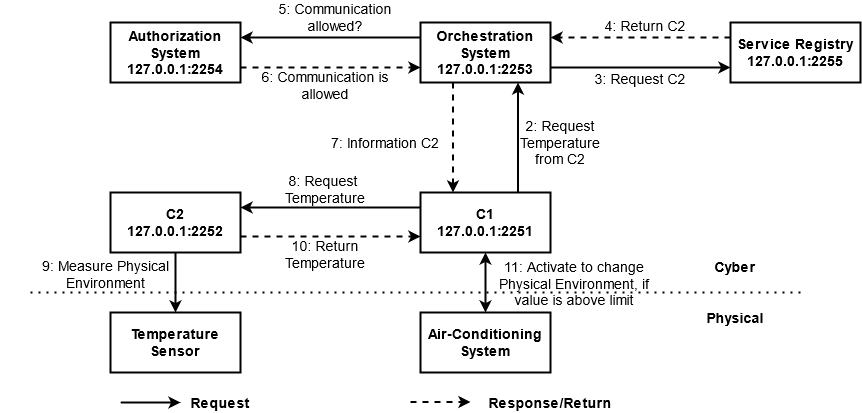

The diagram above was exported from draw.io. Its source (the exported page's mxGraphModel, read from the mxfile embedded in the PNG):
<mxGraphModel dx="335" dy="627" grid="1" gridSize="10" guides="1" tooltips="1" connect="1" arrows="1" fold="1" page="1" pageScale="1" pageWidth="850" pageHeight="1100" math="0" shadow="0">
  <root>
    <mxCell id="0" />
    <mxCell id="1" parent="0" />
    <mxCell id="LuiTWZj8VbkDJpSEjMEM-231" value="&lt;div&gt;&lt;b&gt;Cyber&lt;/b&gt;&lt;/div&gt;&lt;div&gt;&lt;b&gt;&lt;br&gt;&lt;/b&gt;&lt;/div&gt;&lt;div&gt;&lt;b&gt;&lt;br&gt;&lt;/b&gt;&lt;/div&gt;&lt;div&gt;&lt;b&gt;Physical&lt;br&gt;&lt;/b&gt;&lt;/div&gt;" style="text;html=1;strokeColor=none;fillColor=none;align=center;verticalAlign=middle;whiteSpace=wrap;rounded=0;fontSize=14;" vertex="1" parent="1">
      <mxGeometry x="2055" y="1305" width="40" height="20" as="geometry" />
    </mxCell>
    <mxCell id="LuiTWZj8VbkDJpSEjMEM-232" value="&lt;div&gt;C1&lt;/div&gt;127.0.0.1:2251" style="rounded=0;whiteSpace=wrap;html=1;fontSize=14;fontStyle=1;strokeWidth=2;" vertex="1" parent="1">
      <mxGeometry x="1760" y="1215" width="130" height="60" as="geometry" />
    </mxCell>
    <mxCell id="LuiTWZj8VbkDJpSEjMEM-233" value="&lt;div&gt;C2&lt;/div&gt;&lt;div&gt;127.0.0.1:2252&lt;/div&gt;" style="rounded=0;whiteSpace=wrap;html=1;fontSize=14;fontStyle=1;strokeWidth=2;" vertex="1" parent="1">
      <mxGeometry x="1450" y="1215" width="130" height="60" as="geometry" />
    </mxCell>
    <mxCell id="LuiTWZj8VbkDJpSEjMEM-234" value="Air-Conditioning System" style="rounded=0;whiteSpace=wrap;html=1;fontSize=14;fontStyle=1;strokeWidth=2;" vertex="1" parent="1">
      <mxGeometry x="1760" y="1335" width="130" height="60" as="geometry" />
    </mxCell>
    <mxCell id="LuiTWZj8VbkDJpSEjMEM-235" value="Temperature Sensor" style="rounded=0;whiteSpace=wrap;html=1;fontSize=14;fontStyle=1;strokeWidth=2;" vertex="1" parent="1">
      <mxGeometry x="1450" y="1335" width="130" height="60" as="geometry" />
    </mxCell>
    <mxCell id="LuiTWZj8VbkDJpSEjMEM-236" value="&lt;div&gt;Authorization System&lt;/div&gt;&lt;div&gt;127.0.0.1:2254&lt;br&gt;&lt;/div&gt;" style="rounded=0;whiteSpace=wrap;html=1;fontSize=14;fontStyle=1;strokeWidth=2;" vertex="1" parent="1">
      <mxGeometry x="1450" y="1045" width="130" height="60" as="geometry" />
    </mxCell>
    <mxCell id="LuiTWZj8VbkDJpSEjMEM-237" value="&lt;div&gt;Orchestration System&lt;/div&gt;&lt;div&gt;127.0.0.1:2253&lt;br&gt;&lt;/div&gt;" style="rounded=0;whiteSpace=wrap;html=1;fontSize=14;fontStyle=1;strokeWidth=2;" vertex="1" parent="1">
      <mxGeometry x="1760" y="1045" width="130" height="60" as="geometry" />
    </mxCell>
    <mxCell id="LuiTWZj8VbkDJpSEjMEM-238" value="&lt;div&gt;Service Registry&lt;/div&gt;&lt;div&gt;127.0.0.1:2255&lt;br&gt;&lt;/div&gt;" style="rounded=0;whiteSpace=wrap;html=1;fontSize=14;fontStyle=1;strokeWidth=2;" vertex="1" parent="1">
      <mxGeometry x="2070" y="1045" width="130" height="60" as="geometry" />
    </mxCell>
    <mxCell id="LuiTWZj8VbkDJpSEjMEM-239" value="" style="endArrow=classic;html=1;fontSize=14;entryX=0.75;entryY=1;entryDx=0;entryDy=0;exitX=0.75;exitY=0;exitDx=0;exitDy=0;strokeWidth=2;" edge="1" parent="1" source="LuiTWZj8VbkDJpSEjMEM-232" target="LuiTWZj8VbkDJpSEjMEM-237">
      <mxGeometry width="50" height="50" relative="1" as="geometry">
        <mxPoint x="1820" y="1345" as="sourcePoint" />
        <mxPoint x="1870" y="1295" as="targetPoint" />
      </mxGeometry>
    </mxCell>
    <mxCell id="LuiTWZj8VbkDJpSEjMEM-240" value="" style="endArrow=classic;html=1;fontSize=14;exitX=0.25;exitY=1;exitDx=0;exitDy=0;entryX=0.25;entryY=0;entryDx=0;entryDy=0;dashed=1;strokeWidth=2;" edge="1" parent="1" source="LuiTWZj8VbkDJpSEjMEM-237" target="LuiTWZj8VbkDJpSEjMEM-232">
      <mxGeometry width="50" height="50" relative="1" as="geometry">
        <mxPoint x="1820" y="1345" as="sourcePoint" />
        <mxPoint x="1870" y="1295" as="targetPoint" />
      </mxGeometry>
    </mxCell>
    <mxCell id="LuiTWZj8VbkDJpSEjMEM-241" value="" style="endArrow=classic;html=1;fontSize=14;exitX=1;exitY=0.75;exitDx=0;exitDy=0;entryX=0;entryY=0.75;entryDx=0;entryDy=0;strokeWidth=2;" edge="1" parent="1" source="LuiTWZj8VbkDJpSEjMEM-237" target="LuiTWZj8VbkDJpSEjMEM-238">
      <mxGeometry width="50" height="50" relative="1" as="geometry">
        <mxPoint x="1820" y="1345" as="sourcePoint" />
        <mxPoint x="1870" y="1295" as="targetPoint" />
      </mxGeometry>
    </mxCell>
    <mxCell id="LuiTWZj8VbkDJpSEjMEM-242" value="" style="endArrow=classic;html=1;fontSize=14;exitX=0;exitY=0.25;exitDx=0;exitDy=0;entryX=1;entryY=0.25;entryDx=0;entryDy=0;dashed=1;strokeWidth=2;" edge="1" parent="1" source="LuiTWZj8VbkDJpSEjMEM-238" target="LuiTWZj8VbkDJpSEjMEM-237">
      <mxGeometry width="50" height="50" relative="1" as="geometry">
        <mxPoint x="1820" y="1345" as="sourcePoint" />
        <mxPoint x="1870" y="1295" as="targetPoint" />
      </mxGeometry>
    </mxCell>
    <mxCell id="LuiTWZj8VbkDJpSEjMEM-243" value="" style="endArrow=classic;html=1;fontSize=14;dashed=1;strokeWidth=2;exitX=1;exitY=0.75;exitDx=0;exitDy=0;entryX=0;entryY=0.75;entryDx=0;entryDy=0;" edge="1" parent="1" source="LuiTWZj8VbkDJpSEjMEM-236" target="LuiTWZj8VbkDJpSEjMEM-237">
      <mxGeometry width="50" height="50" relative="1" as="geometry">
        <mxPoint x="1590" y="1185" as="sourcePoint" />
        <mxPoint x="1750" y="1135" as="targetPoint" />
      </mxGeometry>
    </mxCell>
    <mxCell id="LuiTWZj8VbkDJpSEjMEM-244" value="" style="endArrow=classic;html=1;fontSize=14;exitX=0;exitY=0.25;exitDx=0;exitDy=0;entryX=1;entryY=0.25;entryDx=0;entryDy=0;strokeWidth=2;" edge="1" parent="1" source="LuiTWZj8VbkDJpSEjMEM-237" target="LuiTWZj8VbkDJpSEjMEM-236">
      <mxGeometry width="50" height="50" relative="1" as="geometry">
        <mxPoint x="1820" y="1345" as="sourcePoint" />
        <mxPoint x="1870" y="1295" as="targetPoint" />
      </mxGeometry>
    </mxCell>
    <mxCell id="LuiTWZj8VbkDJpSEjMEM-245" value="" style="endArrow=classic;startArrow=classic;html=1;fontSize=14;entryX=0.5;entryY=1;entryDx=0;entryDy=0;strokeWidth=2;exitX=0.5;exitY=0;exitDx=0;exitDy=0;" edge="1" parent="1" source="LuiTWZj8VbkDJpSEjMEM-234" target="LuiTWZj8VbkDJpSEjMEM-232">
      <mxGeometry width="50" height="50" relative="1" as="geometry">
        <mxPoint x="1825" y="1315" as="sourcePoint" />
        <mxPoint x="1870" y="1245" as="targetPoint" />
      </mxGeometry>
    </mxCell>
    <mxCell id="LuiTWZj8VbkDJpSEjMEM-246" value="" style="endArrow=classic;html=1;fontSize=14;exitX=0;exitY=0.25;exitDx=0;exitDy=0;strokeWidth=2;" edge="1" parent="1" source="LuiTWZj8VbkDJpSEjMEM-232">
      <mxGeometry width="50" height="50" relative="1" as="geometry">
        <mxPoint x="1820" y="1295" as="sourcePoint" />
        <mxPoint x="1580" y="1230" as="targetPoint" />
      </mxGeometry>
    </mxCell>
    <mxCell id="LuiTWZj8VbkDJpSEjMEM-247" value="" style="endArrow=classic;html=1;fontSize=14;exitX=0.5;exitY=1;exitDx=0;exitDy=0;entryX=0.5;entryY=0;entryDx=0;entryDy=0;strokeWidth=2;" edge="1" parent="1" source="LuiTWZj8VbkDJpSEjMEM-233" target="LuiTWZj8VbkDJpSEjMEM-235">
      <mxGeometry width="50" height="50" relative="1" as="geometry">
        <mxPoint x="1580" y="1305" as="sourcePoint" />
        <mxPoint x="1630" y="1255" as="targetPoint" />
      </mxGeometry>
    </mxCell>
    <mxCell id="LuiTWZj8VbkDJpSEjMEM-248" value="" style="endArrow=classic;html=1;fontSize=14;strokeWidth=2;" edge="1" parent="1">
      <mxGeometry width="50" height="50" relative="1" as="geometry">
        <mxPoint x="1460" y="1425" as="sourcePoint" />
        <mxPoint x="1520" y="1425" as="targetPoint" />
      </mxGeometry>
    </mxCell>
    <mxCell id="LuiTWZj8VbkDJpSEjMEM-249" value="" style="endArrow=classic;html=1;dashed=1;fontSize=14;strokeWidth=2;" edge="1" parent="1">
      <mxGeometry width="50" height="50" relative="1" as="geometry">
        <mxPoint x="1750" y="1424.5" as="sourcePoint" />
        <mxPoint x="1810" y="1424.5" as="targetPoint" />
      </mxGeometry>
    </mxCell>
    <mxCell id="LuiTWZj8VbkDJpSEjMEM-250" value="Request" style="text;html=1;strokeColor=none;fillColor=none;align=center;verticalAlign=middle;whiteSpace=wrap;rounded=0;fontSize=14;fontStyle=1" vertex="1" parent="1">
      <mxGeometry x="1540" y="1415" width="40" height="20" as="geometry" />
    </mxCell>
    <mxCell id="LuiTWZj8VbkDJpSEjMEM-251" value="Response/Return" style="text;html=1;strokeColor=none;fillColor=none;align=center;verticalAlign=middle;whiteSpace=wrap;rounded=0;fontSize=14;fontStyle=1" vertex="1" parent="1">
      <mxGeometry x="1870" y="1415" width="40" height="20" as="geometry" />
    </mxCell>
    <mxCell id="LuiTWZj8VbkDJpSEjMEM-252" value="&lt;div&gt;11: Activate to change &lt;br&gt;&lt;/div&gt;&lt;div&gt;Physical Environment, if &lt;br&gt;&lt;/div&gt;&lt;div&gt;value is above limit&lt;br&gt;&lt;/div&gt;" style="text;html=1;strokeColor=none;fillColor=none;align=center;verticalAlign=middle;whiteSpace=wrap;rounded=0;fontSize=14;" vertex="1" parent="1">
      <mxGeometry x="1794" y="1296" width="240" height="20" as="geometry" />
    </mxCell>
    <mxCell id="LuiTWZj8VbkDJpSEjMEM-253" value="" style="endArrow=none;dashed=1;html=1;dashPattern=1 3;strokeWidth=2;fontSize=14;startArrow=none;" edge="1" parent="1">
      <mxGeometry width="50" height="50" relative="1" as="geometry">
        <mxPoint x="1370" y="1315" as="sourcePoint" />
        <mxPoint x="2140" y="1315" as="targetPoint" />
      </mxGeometry>
    </mxCell>
    <mxCell id="LuiTWZj8VbkDJpSEjMEM-254" value="&lt;div&gt;2: Request &lt;br&gt;&lt;/div&gt;&lt;div&gt;Temperature &lt;br&gt;&lt;/div&gt;&lt;div&gt;from C2&lt;/div&gt;" style="text;html=1;strokeColor=none;fillColor=none;align=center;verticalAlign=middle;whiteSpace=wrap;rounded=0;fontSize=14;" vertex="1" parent="1">
      <mxGeometry x="1790" y="1155" width="220" height="20" as="geometry" />
    </mxCell>
    <mxCell id="LuiTWZj8VbkDJpSEjMEM-255" value="3: Request C2" style="text;html=1;strokeColor=none;fillColor=none;align=center;verticalAlign=middle;whiteSpace=wrap;rounded=0;fontSize=14;" vertex="1" parent="1">
      <mxGeometry x="1905" y="1091" width="150" height="20" as="geometry" />
    </mxCell>
    <mxCell id="LuiTWZj8VbkDJpSEjMEM-256" value="&lt;div&gt;4: Return C2&lt;/div&gt;" style="text;html=1;strokeColor=none;fillColor=none;align=center;verticalAlign=middle;whiteSpace=wrap;rounded=0;fontSize=14;" vertex="1" parent="1">
      <mxGeometry x="1910" y="1038" width="150" height="20" as="geometry" />
    </mxCell>
    <mxCell id="LuiTWZj8VbkDJpSEjMEM-257" value="5: Communication allowed? " style="text;html=1;strokeColor=none;fillColor=none;align=center;verticalAlign=middle;whiteSpace=wrap;rounded=0;fontSize=14;" vertex="1" parent="1">
      <mxGeometry x="1600" y="1030" width="150" height="20" as="geometry" />
    </mxCell>
    <mxCell id="LuiTWZj8VbkDJpSEjMEM-258" value="6: Communication is allowed" style="text;html=1;strokeColor=none;fillColor=none;align=center;verticalAlign=middle;whiteSpace=wrap;rounded=0;fontSize=14;" vertex="1" parent="1">
      <mxGeometry x="1590" y="1098" width="150" height="20" as="geometry" />
    </mxCell>
    <mxCell id="LuiTWZj8VbkDJpSEjMEM-259" value="7: Information C2" style="text;html=1;strokeColor=none;fillColor=none;align=center;verticalAlign=middle;whiteSpace=wrap;rounded=0;fontSize=14;" vertex="1" parent="1">
      <mxGeometry x="1610" y="1155" width="230" height="20" as="geometry" />
    </mxCell>
    <mxCell id="LuiTWZj8VbkDJpSEjMEM-260" value="8: Request&amp;nbsp; Temperature" style="text;html=1;strokeColor=none;fillColor=none;align=center;verticalAlign=middle;whiteSpace=wrap;rounded=0;fontSize=14;" vertex="1" parent="1">
      <mxGeometry x="1590" y="1202" width="150" height="20" as="geometry" />
    </mxCell>
    <mxCell id="LuiTWZj8VbkDJpSEjMEM-264" value="&lt;div&gt;9: Measure Physical &lt;br&gt;&lt;/div&gt;&lt;div&gt;Environment&lt;/div&gt;" style="text;html=1;strokeColor=none;fillColor=none;align=center;verticalAlign=middle;whiteSpace=wrap;rounded=0;fontSize=14;" vertex="1" parent="1">
      <mxGeometry x="1340" y="1287" width="211" height="20" as="geometry" />
    </mxCell>
    <mxCell id="LuiTWZj8VbkDJpSEjMEM-265" value="" style="endArrow=classic;html=1;fontSize=14;dashed=1;strokeWidth=2;exitX=1;exitY=0.75;exitDx=0;exitDy=0;entryX=0;entryY=0.75;entryDx=0;entryDy=0;" edge="1" parent="1">
      <mxGeometry width="50" height="50" relative="1" as="geometry">
        <mxPoint x="1580" y="1258.9999999999998" as="sourcePoint" />
        <mxPoint x="1760" y="1258.9999999999998" as="targetPoint" />
      </mxGeometry>
    </mxCell>
    <mxCell id="LuiTWZj8VbkDJpSEjMEM-266" value="10: Return Temperature" style="text;html=1;strokeColor=none;fillColor=none;align=center;verticalAlign=middle;whiteSpace=wrap;rounded=0;fontSize=14;" vertex="1" parent="1">
      <mxGeometry x="1590" y="1267" width="150" height="20" as="geometry" />
    </mxCell>
  </root>
</mxGraphModel>